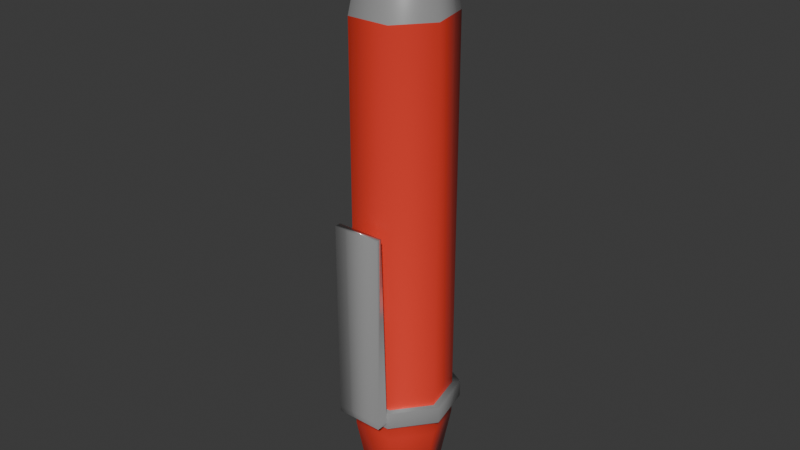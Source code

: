 # Source: Pen2.blend  (saved by Blender 4.5.90; exported with 4.5.12 LTS)
import bpy
from mathutils import Matrix  # noqa: F401  (used for matrix-valued properties, if any)

bpy.ops.wm.read_factory_settings(use_empty=True)
scene = bpy.context.scene
scene.name = 'Scene'

# ---- collections
col_collection = bpy.data.collections.new('Collection'); scene.collection.children.link(col_collection)

# ---- materials (node trees are filled in below, after node groups)
mat_material_001 = bpy.data.materials.new('Material.001')
mat_material_002 = bpy.data.materials.new('Material.002')

# ---- material node trees
mat_material_001.use_nodes = True; mat_material_001.node_tree.nodes.clear()
_N = mat_material_001.node_tree.nodes; _L = mat_material_001.node_tree.links
n0 = _N.new('ShaderNodeBsdfPrincipled'); n0.name = 'Principled BSDF'; n0.location = (-200, 100)
n0.inputs[1].default_value = 0.6587
n0.inputs[2].default_value = 0.2222
n1 = _N.new('ShaderNodeOutputMaterial'); n1.name = 'Material Output'; n1.location = (200, 100)
_L.new(n0.outputs[0], n1.inputs[0])
n1.is_active_output = True
mat_material_002.use_nodes = True; mat_material_002.node_tree.nodes.clear()
_N = mat_material_002.node_tree.nodes; _L = mat_material_002.node_tree.links
n0 = _N.new('ShaderNodeBsdfPrincipled'); n0.name = 'Principled BSDF'; n0.location = (-200, 100)
n0.inputs[0].default_value = (0.8002, 0.04991, 0.03089, 1.0)
n0.inputs[2].default_value = 0.2381
n1 = _N.new('ShaderNodeOutputMaterial'); n1.name = 'Material Output'; n1.location = (200, 100)
_L.new(n0.outputs[0], n1.inputs[0])
n1.is_active_output = True

# ---- world
world_world = bpy.data.worlds.new('World'); scene.world = world_world
world_world.use_nodes = True; world_world.node_tree.nodes.clear()
_N = world_world.node_tree.nodes; _L = world_world.node_tree.links
n0 = _N.new('ShaderNodeOutputWorld'); n0.name = 'World Output'; n0.location = (200, 100)
n1 = _N.new('ShaderNodeBackground'); n1.name = 'Background'; n1.location = (-200, 100)
n1.inputs[0].default_value = (0.05088, 0.05088, 0.05088, 1.0)
_L.new(n1.outputs[0], n0.inputs[0])
n0.is_active_output = True
world_world.color = (0.05088, 0.05088, 0.05088)
world_world.sun_shadow_jitter_overblur = 0.0

# ---- meshes
me_cylinder = bpy.data.meshes.new('Cylinder')
me_cylinder.from_pydata([(2.82e-09, 0.4872, -1.0), (0.3809, 0.3038, -1.0), (-0.7818, 0.6235, -0.7868), (0.475, -0.1084, -1.0), (-0.9749, -0.2225, -0.7868), (0.2114, -0.439, -1.0), (-0.4339, -0.901, -0.7868), (-0.2114, -0.439, -1.0), (0.4339, -0.901, -0.7868), (-0.475, -0.1084, -1.0), (0.9749, -0.2225, -0.7868), (-0.3809, 0.3038, -1.0), (0.7818, 0.6235, -0.7868), (0.0, 1.0, 0.6827), (0.7818, 0.6235, 0.6827), (0.9749, -0.2225, 0.6827), (0.4339, -0.901, 0.6827), (-0.4339, -0.901, 0.6827), (-0.9749, -0.2225, 0.6827), (-0.7818, 0.6235, 0.6827), (0.0, 1.0, -0.7868), (2.82e-09, 0.766, -1.0), (0.5989, 0.4776, -1.0), (0.7468, -0.1704, -1.0), (0.3323, -0.6901, -1.0), (-0.3323, -0.6901, -1.0), (-0.7468, -0.1704, -1.0), (-0.5989, 0.4776, -1.0), (3.534e-07, 1.277e-08, -1.117), (6.953e-09, 1.162, -0.7198), (-0.9083, 0.7243, -0.7198), (-1.133, -0.2585, -0.7198), (-0.4835, -1.047, -0.6993), (0.4835, -1.047, -0.6993), (1.133, -0.2585, -0.7198), (0.9083, 0.7243, -0.7198), (6.953e-09, 1.162, -0.6581), (-0.7818, 0.6235, -0.6624), (-0.9749, -0.2225, -0.6624), (-0.4339, -0.901, -0.6624), (0.4339, -0.901, -0.6624), (0.9749, -0.2225, -0.6624), (0.7818, 0.6235, -0.6624), (0.0, 1.0, -0.7155), (0.7818, 0.6235, -0.7155), (0.9749, -0.2225, -0.7155), (0.4339, -0.901, -0.7155), (-0.4339, -0.901, -0.7155), (-0.9749, -0.2225, -0.7155), (-0.7818, 0.6235, -0.7155), (0.0, 1.0, -0.6624), (0.9083, 0.7243, -0.6581), (1.133, -0.2585, -0.6581), (0.4835, -1.047, -0.6786), (-0.4835, -1.047, -0.6786), (-1.133, -0.2585, -0.6581), (-0.9083, 0.7243, -0.6581), (-7.198e-09, 0.2417, 0.9473), (0.189, 0.1507, 0.9473), (0.2357, -0.05379, 0.9473), (0.1049, -0.2178, 0.9473), (-0.1049, -0.2178, 0.9473), (-0.2357, -0.05379, 0.9473), (-0.189, 0.1507, 0.9473), (-0.3105, 0.2476, 0.9473), (-7.198e-09, 0.3971, 0.9473), (-0.3871, -0.08836, 0.9473), (-0.1723, -0.3578, 0.9473), (0.1723, -0.3578, 0.9473), (0.3871, -0.08836, 0.9473), (0.3105, 0.2476, 0.9473), (-1.384e-07, 2.129e-08, 1.042), (-7.559e-08, 0.2417, 0.993), (0.189, 0.1507, 0.993), (0.2357, -0.05379, 0.993), (0.1049, -0.2178, 0.993), (-0.1049, -0.2178, 0.993), (-0.2357, -0.05379, 0.993), (-0.189, 0.1507, 0.993), (-0.5041, -1.047, -0.6581), (-0.5041, -1.047, -0.7198), (0.5041, -1.047, -0.6581), (0.5041, -1.047, -0.7198), (-0.4835, -1.297, -0.6786), (-0.4835, -1.297, -0.6993), (0.4835, -1.297, -0.6786), (0.4835, -1.297, -0.6993), (0.4835, -1.168, 0.01655), (-0.4835, -1.168, 0.01655), (0.4835, -1.297, 0.01655), (-0.4835, -1.297, 0.01655), (0.651, 0.5192, 0.815), (0.8118, -0.1853, 0.815), (0.3613, -0.7503, 0.815), (-0.3613, -0.7503, 0.815), (-0.8118, -0.1853, 0.815), (-0.651, 0.5192, 0.815), (-3.034e-09, 0.8327, 0.815), (0.475, -0.1084, -1.1), (0.3809, 0.3038, -1.1), (2.973e-07, 0.4872, -1.1), (-0.3809, 0.3038, -1.1), (-0.475, -0.1084, -1.1), (-0.2114, -0.439, -1.1), (0.2114, -0.439, -1.1)], [], [(25, 6, 4, 26), (99, 98, 28), (37, 19, 13, 50), (38, 18, 19, 37), (39, 17, 18, 38), (40, 16, 17, 39), (41, 15, 16, 40), (42, 14, 15, 41), (50, 13, 14, 42), (24, 8, 6, 25), (23, 10, 8, 24), (22, 12, 10, 23), (21, 20, 12, 22), (26, 4, 2, 27), (27, 2, 20, 21), (1, 0, 21, 22), (3, 1, 22, 23), (5, 3, 23, 24), (7, 5, 24, 25), (9, 7, 25, 26), (11, 9, 26, 27), (0, 11, 27, 21), (101, 100, 28), (103, 102, 28), (98, 104, 28), (100, 99, 28), (102, 101, 28), (104, 103, 28), (20, 43, 44, 12), (12, 44, 45, 10), (10, 45, 46, 8), (8, 46, 47, 6), (6, 47, 48, 4), (4, 48, 49, 2), (2, 49, 43, 20), (29, 36, 51, 35), (35, 51, 52, 34), (34, 52, 81, 82), (53, 54, 88, 87), (80, 79, 55, 31), (31, 55, 56, 30), (30, 56, 36, 29), (29, 35, 44, 43), (35, 34, 45, 44), (34, 82, 46, 45), (82, 80, 47, 46), (80, 31, 48, 47), (31, 30, 49, 48), (30, 29, 43, 49), (51, 36, 50, 42), (52, 51, 42, 41), (81, 52, 41, 40), (79, 81, 40, 39), (55, 79, 39, 38), (56, 55, 38, 37), (36, 56, 37, 50), (96, 64, 65, 97), (95, 66, 64, 96), (94, 67, 66, 95), (93, 68, 67, 94), (92, 69, 68, 93), (91, 70, 69, 92), (97, 65, 70, 91), (73, 72, 71), (63, 57, 65, 64), (62, 63, 64, 66), (61, 62, 66, 67), (60, 61, 67, 68), (59, 60, 68, 69), (58, 59, 69, 70), (57, 58, 70, 65), (75, 74, 71), (77, 76, 71), (72, 78, 71), (74, 73, 71), (76, 75, 71), (78, 77, 71), (63, 62, 77, 78), (61, 60, 75, 76), (59, 58, 73, 74), (57, 63, 78, 72), (62, 61, 76, 77), (60, 59, 74, 75), (58, 57, 72, 73), (32, 54, 79, 80), (53, 33, 82, 81), (33, 32, 80, 82), (54, 53, 81, 79), (86, 85, 83, 84), (33, 53, 85, 86), (32, 33, 86, 84), (54, 32, 84, 83), (87, 88, 90, 89), (54, 83, 90, 88), (85, 53, 87, 89), (83, 85, 89, 90), (13, 97, 91, 14), (14, 91, 92, 15), (15, 92, 93, 16), (16, 93, 94, 17), (17, 94, 95, 18), (18, 95, 96, 19), (19, 96, 97, 13), (5, 7, 103, 104), (9, 11, 101, 102), (0, 1, 99, 100), (3, 5, 104, 98), (7, 9, 102, 103), (11, 0, 100, 101), (1, 3, 98, 99)])
me_cylinder.polygons.foreach_set('use_smooth', [True] * 110)
me_cylinder.polygons.foreach_set('material_index', [1, 0, 1, 1, 1, 1, 1, 1, 1, 1, 1, 1, 1, 1, 1, 1, 1, 1, 1, 1, 1, 1, 0, 0, 0, 0, 0, 0, 1, 1, 1, 1, 1, 1, 1, 0, 0, 0, 0, 0, 0, 0, 0, 0, 0, 0, 0, 0, 0, 0, 0, 0, 0, 0, 0, 0, 0, 0, 0, 0, 0, 0, 0, 0, 0, 0, 0, 0, 0, 0, 0, 0, 0, 0, 0, 0, 0, 0, 0, 0, 0, 0, 0, 0, 0, 0, 0, 0, 0, 0, 0, 0, 0, 0, 0, 0, 0, 0, 0, 0, 0, 0, 0, 0, 0, 0, 0, 0, 0, 0])
_k = set([(0, 1), (0, 11), (1, 3), (3, 5), (5, 7), (7, 9), (9, 11), (13, 14), (13, 19), (14, 15), (15, 16), (16, 17), (17, 18), (18, 19), (57, 58), (57, 63), (58, 59), (59, 60), (60, 61), (61, 62), (62, 63)])
me_cylinder.attributes.new('sharp_edge', 'BOOLEAN', 'EDGE').data.foreach_set('value', [ (min(e.vertices), max(e.vertices)) in _k for e in me_cylinder.edges])
_uv = me_cylinder.uv_layers.new(name='UVMap')
_uv.uv.foreach_set('vector', [0.4286, 0.5, 0.4286, 0.5533, 0.2857, 0.5533, 0.2857, 0.5, 0.8694, 0.3452, 0.8988, 0.216, 0.8694, 0.3452, 0.1429, 0.5844, 0.1429, 0.9207, 2.98e-08, 0.9207, 2.98e-08, 0.5844, 0.2857, 0.5844, 0.2857, 0.9207, 0.1429, 0.9207, 0.1429, 0.5844, 0.4286, 0.5844, 0.4286, 0.9207, 0.2857, 0.9207, 0.2857, 0.5844, 0.5714, 0.5844, 0.5714, 0.9207, 0.4286, 0.9207, 0.4286, 0.5844, 0.7143, 0.5844, 0.7143, 0.9207, 0.5714, 0.9207, 0.5714, 0.5844, 0.8571, 0.5844, 0.8571, 0.9207, 0.7143, 0.9207, 0.7143, 0.5844, 1.0, 0.5844, 1.0, 0.9207, 0.8571, 0.9207, 0.8571, 0.5844, 0.5714, 0.5, 0.5714, 0.5533, 0.4286, 0.5533, 0.4286, 0.5, 0.7143, 0.5, 0.7143, 0.5533, 0.5714, 0.5533, 0.5714, 0.5, 0.8571, 0.5, 0.8571, 0.5533, 0.7143, 0.5533, 0.7143, 0.5, 1.0, 0.5, 1.0, 0.5533, 0.8571, 0.5533, 0.8571, 0.5, 0.2857, 0.5, 0.2857, 0.5533, 0.1429, 0.5533, 0.1429, 0.5, 0.1429, 0.5, 0.1429, 0.5533, 2.98e-08, 0.5533, 2.98e-08, 0.5, 0.8694, 0.3452, 0.75, 0.4027, 0.75, 0.49, 0.9376, 0.3996, 0.8988, 0.216, 0.8694, 0.3452, 0.9376, 0.3996, 0.984, 0.1966, 0.8162, 0.1125, 0.8988, 0.216, 0.984, 0.1966, 0.8541, 0.03377, 0.6838, 0.1125, 0.8162, 0.1125, 0.8541, 0.03377, 0.6459, 0.03377, 0.6012, 0.216, 0.6838, 0.1125, 0.6459, 0.03377, 0.516, 0.1966, 0.6306, 0.3452, 0.6012, 0.216, 0.516, 0.1966, 0.5624, 0.3996, 0.75, 0.4027, 0.6306, 0.3452, 0.5624, 0.3996, 0.75, 0.49, 0.6306, 0.3452, 0.75, 0.4027, 0.6306, 0.3452, 0.6838, 0.1125, 0.6012, 0.216, 0.6838, 0.1125, 0.8988, 0.216, 0.8162, 0.1125, 0.8988, 0.216, 0.75, 0.4027, 0.8694, 0.3452, 0.75, 0.4027, 0.6012, 0.216, 0.6306, 0.3452, 0.6012, 0.216, 0.8162, 0.1125, 0.6838, 0.1125, 0.8162, 0.1125, 1.0, 0.5533, 1.0, 0.5711, 0.8571, 0.5711, 0.8571, 0.5533, 0.8571, 0.5533, 0.8571, 0.5711, 0.7143, 0.5711, 0.7143, 0.5533, 0.7143, 0.5533, 0.7143, 0.5711, 0.5714, 0.5711, 0.5714, 0.5533, 0.5714, 0.5533, 0.5714, 0.5711, 0.4286, 0.5711, 0.4286, 0.5533, 0.4286, 0.5533, 0.4286, 0.5711, 0.2857, 0.5711, 0.2857, 0.5533, 0.2857, 0.5533, 0.2857, 0.5711, 0.1429, 0.5711, 0.1429, 0.5533, 0.1429, 0.5533, 0.1429, 0.5711, 2.98e-08, 0.5711, 2.98e-08, 0.5533, 1.0, 0.5711, 1.0, 0.5844, 0.8571, 0.5844, 0.8571, 0.5711, 0.8571, 0.5711, 0.8571, 0.5844, 0.7143, 0.5844, 0.7143, 0.5711, 0.7143, 0.5711, 0.7143, 0.5844, 0.5714, 0.5844, 0.5714, 0.5711, 0.5685, 0.58, 0.4315, 0.58, 0.4315, 0.58, 0.5685, 0.58, 0.4286, 0.5711, 0.4286, 0.5844, 0.2857, 0.5844, 0.2857, 0.5711, 0.2857, 0.5711, 0.2857, 0.5844, 0.1429, 0.5844, 0.1429, 0.5711, 0.1429, 0.5711, 0.1429, 0.5844, 2.98e-08, 0.5844, 2.98e-08, 0.5711, 1.0, 0.5711, 0.8571, 0.5711, 0.8571, 0.5711, 1.0, 0.5711, 0.8571, 0.5711, 0.7143, 0.5711, 0.7143, 0.5711, 0.8571, 0.5711, 0.7143, 0.5711, 0.5714, 0.5711, 0.5714, 0.5711, 0.7143, 0.5711, 0.5714, 0.5711, 0.4286, 0.5711, 0.4286, 0.5711, 0.5714, 0.5711, 0.4286, 0.5711, 0.2857, 0.5711, 0.2857, 0.5711, 0.4286, 0.5711, 0.2857, 0.5711, 0.1429, 0.5711, 0.1429, 0.5711, 0.2857, 0.5711, 0.1429, 0.5711, 2.98e-08, 0.5711, 2.98e-08, 0.5711, 0.1429, 0.5711, 0.8571, 0.5844, 1.0, 0.5844, 1.0, 0.5844, 0.8571, 0.5844, 0.7143, 0.5844, 0.8571, 0.5844, 0.8571, 0.5844, 0.7143, 0.5844, 0.5714, 0.5844, 0.7143, 0.5844, 0.7143, 0.5844, 0.5714, 0.5844, 0.4286, 0.5844, 0.5714, 0.5844, 0.5714, 0.5844, 0.4286, 0.5844, 0.2857, 0.5844, 0.4286, 0.5844, 0.4286, 0.5844, 0.2857, 0.5844, 0.1429, 0.5844, 0.2857, 0.5844, 0.2857, 0.5844, 0.1429, 0.5844, 2.98e-08, 0.5844, 0.1429, 0.5844, 0.1429, 0.5844, 2.98e-08, 0.5844, 0.1071, 0.9405, 0.07143, 0.9603, 2.98e-08, 0.9603, 2.98e-08, 0.9405, 0.25, 0.9405, 0.2143, 0.9603, 0.1429, 0.9603, 0.1429, 0.9405, 0.3929, 0.9405, 0.3571, 0.9603, 0.2857, 0.9603, 0.2857, 0.9405, 0.5357, 0.9405, 0.5, 0.9603, 0.4286, 0.9603, 0.4286, 0.9405, 0.6786, 0.9405, 0.6429, 0.9603, 0.5714, 0.9603, 0.5714, 0.9405, 0.8214, 0.9405, 0.7857, 0.9603, 0.7143, 0.9603, 0.7143, 0.9405, 0.9643, 0.9405, 0.9286, 0.9603, 0.8571, 0.9603, 0.8571, 0.9405, 0.7015, 0.9603, 0.684, 0.9603, 0.7015, 0.9603, 0.3628, 0.9603, 0.684, 0.9603, 0.9286, 0.9603, 0.1429, 0.9603, 0.3142, 0.9603, 0.3628, 0.9603, 0.1429, 0.9603, 0.2143, 0.9603, 0.3972, 0.9603, 0.3142, 0.9603, 0.2143, 0.9603, 0.3571, 0.9603, 0.5026, 0.9603, 0.3972, 0.9603, 0.3571, 0.9603, 0.5, 0.9603, 0.6091, 0.9603, 0.5026, 0.9603, 0.5, 0.9603, 0.6429, 0.9603, 0.7015, 0.9603, 0.6091, 0.9603, 0.6429, 0.9603, 0.7857, 0.9603, 0.684, 0.9603, 0.7015, 0.9603, 0.7857, 0.9603, 0.9286, 0.9603, 0.5026, 0.9603, 0.6091, 0.9603, 0.5026, 0.9603, 0.3142, 0.9603, 0.3972, 0.9603, 0.3142, 0.9603, 0.684, 0.9603, 0.3628, 0.9603, 0.684, 0.9603, 0.6091, 0.9603, 0.7015, 0.9603, 0.6091, 0.9603, 0.3972, 0.9603, 0.5026, 0.9603, 0.3972, 0.9603, 0.3628, 0.9603, 0.3142, 0.9603, 0.3628, 0.9603, 0.3628, 0.9603, 0.3142, 0.9603, 0.3142, 0.9603, 0.3628, 0.9603, 0.3972, 0.9603, 0.5026, 0.9603, 0.5026, 0.9603, 0.3972, 0.9603, 0.6091, 0.9603, 0.7015, 0.9603, 0.7015, 0.9603, 0.6091, 0.9603, 0.684, 0.9603, 0.3628, 0.9603, 0.3628, 0.9603, 0.684, 0.9603, 0.3142, 0.9603, 0.3972, 0.9603, 0.3972, 0.9603, 0.3142, 0.9603, 0.5026, 0.9603, 0.6091, 0.9603, 0.6091, 0.9603, 0.5026, 0.9603, 0.7015, 0.9603, 0.684, 0.9603, 0.684, 0.9603, 0.7015, 0.9603, 0.4315, 0.5755, 0.4315, 0.58, 0.4286, 0.5844, 0.4286, 0.5711, 0.5685, 0.58, 0.5685, 0.5755, 0.5714, 0.5711, 0.5714, 0.5844, 0.5685, 0.5755, 0.4315, 0.5755, 0.4286, 0.5711, 0.5714, 0.5711, 0.4315, 0.58, 0.5685, 0.58, 0.5714, 0.5844, 0.4286, 0.5844, 0.5685, 0.5755, 0.5685, 0.58, 0.4315, 0.58, 0.4315, 0.5755, 0.5685, 0.5755, 0.5685, 0.58, 0.5685, 0.58, 0.5685, 0.5755, 0.4315, 0.5755, 0.5685, 0.5755, 0.5685, 0.5755, 0.4315, 0.5755, 0.4315, 0.58, 0.4315, 0.5755, 0.4315, 0.5755, 0.4315, 0.58, 0.5685, 0.58, 0.4315, 0.58, 0.4315, 0.58, 0.5685, 0.58, 0.4315, 0.58, 0.4315, 0.58, 0.4315, 0.58, 0.4315, 0.58, 0.5685, 0.58, 0.5685, 0.58, 0.5685, 0.58, 0.5685, 0.58, 0.4315, 0.58, 0.5685, 0.58, 0.5685, 0.58, 0.4315, 0.58, 1.0, 0.9207, 0.9643, 0.9405, 0.8571, 0.9405, 0.8571, 0.9207, 0.8571, 0.9207, 0.8214, 0.9405, 0.7143, 0.9405, 0.7143, 0.9207, 0.7143, 0.9207, 0.6786, 0.9405, 0.5714, 0.9405, 0.5714, 0.9207, 0.5714, 0.9207, 0.5357, 0.9405, 0.4286, 0.9405, 0.4286, 0.9207, 0.4286, 0.9207, 0.3929, 0.9405, 0.2857, 0.9405, 0.2857, 0.9207, 0.2857, 0.9207, 0.25, 0.9405, 0.1429, 0.9405, 0.1429, 0.9207, 0.1429, 0.9207, 0.1071, 0.9405, 2.98e-08, 0.9405, 2.98e-08, 0.9207, 0.8162, 0.1125, 0.6838, 0.1125, 0.6838, 0.1125, 0.8162, 0.1125, 0.6012, 0.216, 0.6306, 0.3452, 0.6306, 0.3452, 0.6012, 0.216, 0.75, 0.4027, 0.8694, 0.3452, 0.8694, 0.3452, 0.75, 0.4027, 0.8988, 0.216, 0.8162, 0.1125, 0.8162, 0.1125, 0.8988, 0.216, 0.6838, 0.1125, 0.6012, 0.216, 0.6012, 0.216, 0.6838, 0.1125, 0.6306, 0.3452, 0.75, 0.4027, 0.75, 0.4027, 0.6306, 0.3452, 0.8694, 0.3452, 0.8988, 0.216, 0.8988, 0.216, 0.8694, 0.3452])
me_cylinder.materials.append(mat_material_001)
me_cylinder.materials.append(mat_material_002)
me_cylinder.update()

# ---- objects
ob_cylinder = bpy.data.objects.new('Cylinder', me_cylinder)

# ---- transforms, parenting, visibility, modifiers, constraints
ob_cylinder.location = (0.0, 0.0, 0.0)
ob_cylinder.scale = (0.04417, 0.04417, 0.2503)

# ---- collection membership
col_collection.objects.link(ob_cylinder)

# ---- scene / render settings (as saved in the file)
scene.frame_start = 1; scene.frame_end = 250; scene.frame_set(1)
scene.render.engine = 'BLENDER_EEVEE_NEXT'
bpy.context.view_layer.update()

# ---- added for rendering (the .blend has no active camera and no usable light): camera, sun
cam_auto = bpy.data.cameras.new('AutoCamera')
cam_auto.lens = 50.0
cam_auto.sensor_width = 36.0
cam_auto.clip_end = 1000.0
ob_auto_camera = bpy.data.objects.new('AutoCamera', cam_auto)
scene.collection.objects.link(ob_auto_camera)
ob_auto_camera.location = (0.518295, -0.624946, 0.405172)
ob_auto_camera.rotation_euler = (1.09748, -7.21219e-08, 0.694738)
scene.camera = ob_auto_camera
light_auto_sun = bpy.data.lights.new('AutoSun', 'SUN')
light_auto_sun.energy = 3.0
light_auto_sun.angle = 0.0523599
ob_auto_sun = bpy.data.objects.new('AutoSun', light_auto_sun)
scene.collection.objects.link(ob_auto_sun)
ob_auto_sun.rotation_euler = (0.872665, 0.174533, 0.523599)
bpy.context.view_layer.update()

